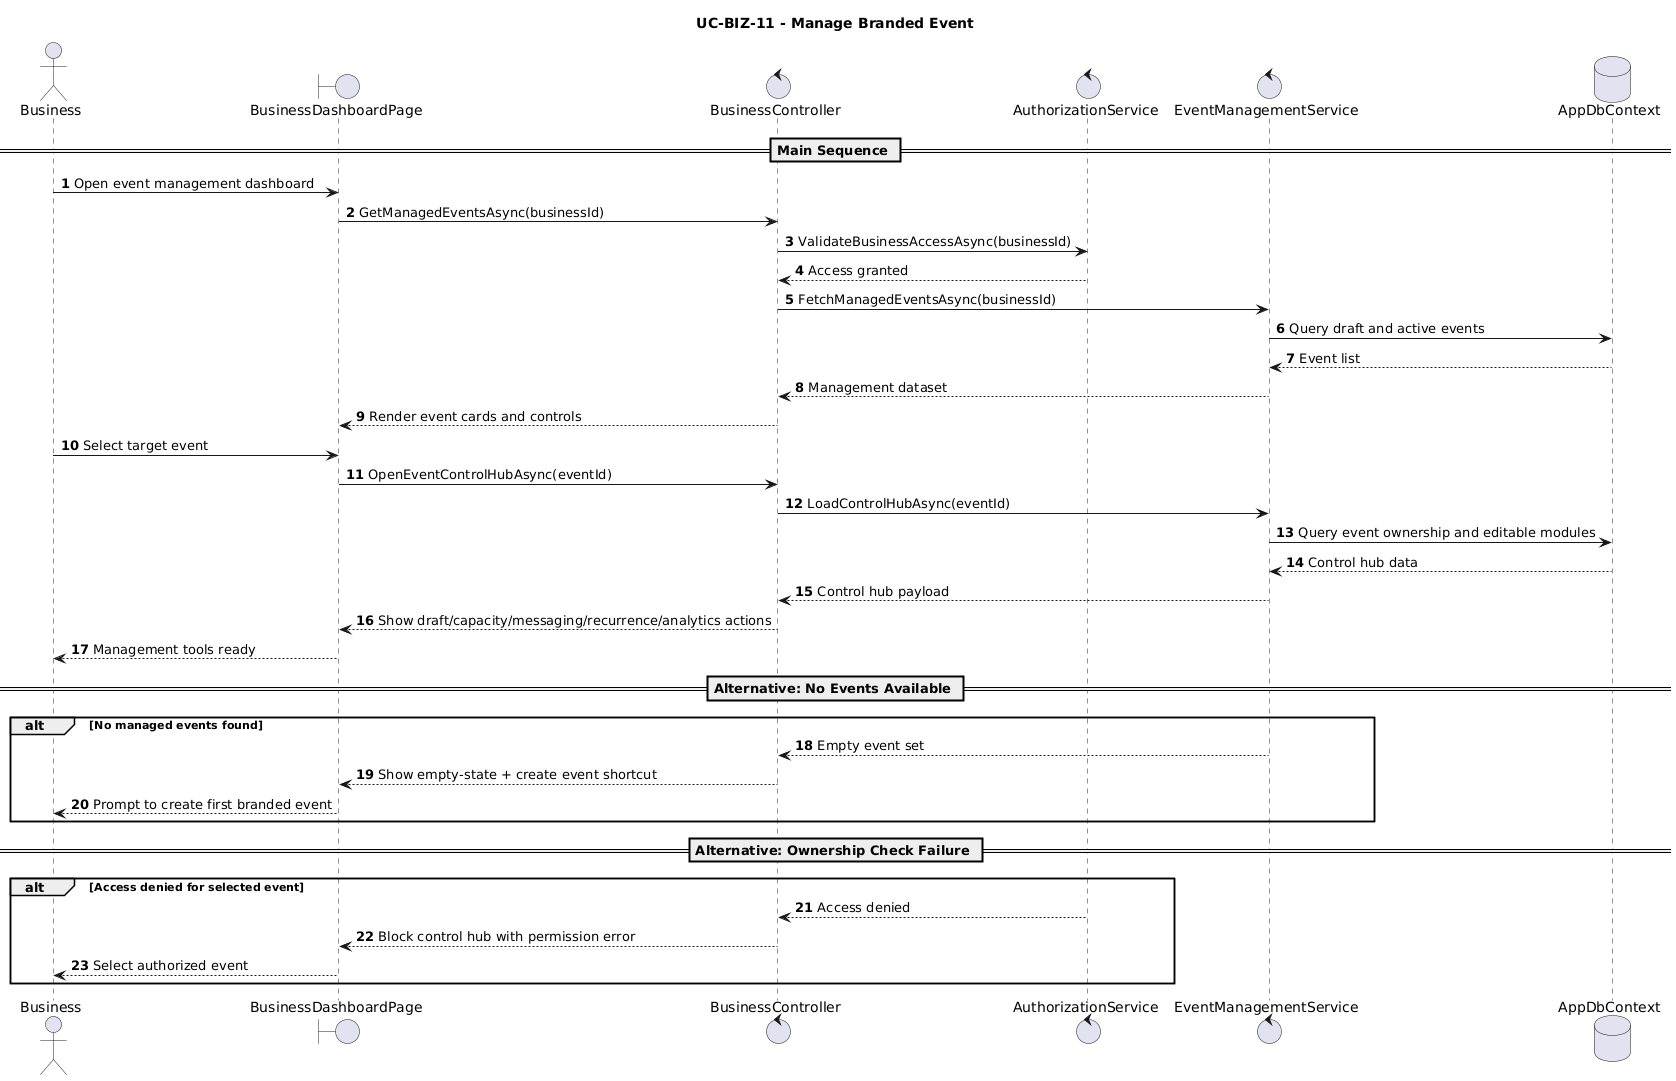

The diagram above was rendered by PlantUML. Its source (embedded in the PNG):
@startuml
title UC-BIZ-11 - Manage Branded Event
autonumber

actor Business
boundary BusinessDashboardPage
control BusinessController
control AuthorizationService
control EventManagementService
database AppDbContext

== Main Sequence ==
Business -> BusinessDashboardPage: Open event management dashboard
BusinessDashboardPage -> BusinessController: GetManagedEventsAsync(businessId)
BusinessController -> AuthorizationService: ValidateBusinessAccessAsync(businessId)
AuthorizationService --> BusinessController: Access granted
BusinessController -> EventManagementService: FetchManagedEventsAsync(businessId)
EventManagementService -> AppDbContext: Query draft and active events
AppDbContext --> EventManagementService: Event list
EventManagementService --> BusinessController: Management dataset
BusinessController --> BusinessDashboardPage: Render event cards and controls

Business -> BusinessDashboardPage: Select target event
BusinessDashboardPage -> BusinessController: OpenEventControlHubAsync(eventId)
BusinessController -> EventManagementService: LoadControlHubAsync(eventId)
EventManagementService -> AppDbContext: Query event ownership and editable modules
AppDbContext --> EventManagementService: Control hub data
EventManagementService --> BusinessController: Control hub payload
BusinessController --> BusinessDashboardPage: Show draft/capacity/messaging/recurrence/analytics actions
BusinessDashboardPage --> Business: Management tools ready

== Alternative: No Events Available ==
alt No managed events found
  EventManagementService --> BusinessController: Empty event set
  BusinessController --> BusinessDashboardPage: Show empty-state + create event shortcut
  BusinessDashboardPage --> Business: Prompt to create first branded event
end

== Alternative: Ownership Check Failure ==
alt Access denied for selected event
  AuthorizationService --> BusinessController: Access denied
  BusinessController --> BusinessDashboardPage: Block control hub with permission error
  BusinessDashboardPage --> Business: Select authorized event
end
@enduml